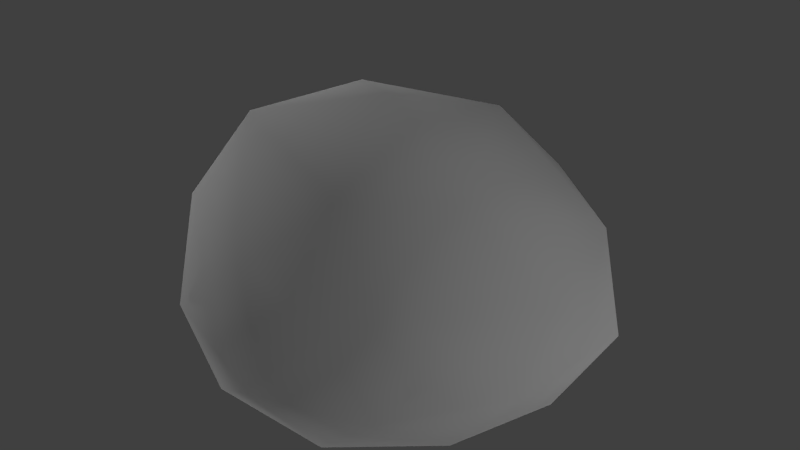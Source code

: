 # Source: rock1.blend  (saved by Blender 2.71.0; exported with 4.5.12 LTS)
import bpy
from mathutils import Matrix  # noqa: F401  (used for matrix-valued properties, if any)

bpy.ops.wm.read_factory_settings(use_empty=True)
scene = bpy.context.scene
scene.name = 'Scene'

# ---- collections
col_collection_1 = bpy.data.collections.new('Collection 1'); scene.collection.children.link(col_collection_1)

# ---- materials (node trees are filled in below, after node groups)
mat_material = bpy.data.materials.new('Material')
mat_material.alpha_threshold = 0.0
mat_material.use_transparent_shadow = False
mat_material.roughness = 0.5
mat_material.specular_intensity = 0.0
mat_material.line_color = (0.0, 0.0, 0.0, 1.0)

# ---- material node trees

# ---- world
world_world = bpy.data.worlds.new('World'); scene.world = world_world
world_world.color = (0.05088, 0.05088, 0.05088)
world_world.use_sun_shadow = False
world_world.sun_shadow_jitter_overblur = 0.0
world_world.cycles.sampling_method = 'MANUAL'
world_world.cycles.sample_map_resolution = 256

# ---- lights
light_point_006 = bpy.data.lights.new('Point.006', 'POINT')
light_point_006.transmission_factor = 0.0
light_point_006.energy = 100.0
light_point_006.shadow_buffer_clip_start = 0.5
light_point_006.shadow_soft_size = 0.1
light_point_006.shadow_maximum_resolution = 0.006
light_point_006.use_absolute_resolution = True
light_point_006.cycles.use_multiple_importance_sampling = False
light_point_005 = bpy.data.lights.new('Point.005', 'POINT')
light_point_005.transmission_factor = 0.0
light_point_005.energy = 100.0
light_point_005.shadow_buffer_clip_start = 0.5
light_point_005.shadow_soft_size = 0.1
light_point_005.shadow_maximum_resolution = 0.006
light_point_005.use_absolute_resolution = True
light_point_005.cycles.use_multiple_importance_sampling = False
light_point_004 = bpy.data.lights.new('Point.004', 'POINT')
light_point_004.transmission_factor = 0.0
light_point_004.energy = 100.0
light_point_004.shadow_buffer_clip_start = 0.5
light_point_004.shadow_soft_size = 0.1
light_point_004.shadow_maximum_resolution = 0.006
light_point_004.use_absolute_resolution = True
light_point_004.cycles.use_multiple_importance_sampling = False
light_point_003 = bpy.data.lights.new('Point.003', 'POINT')
light_point_003.transmission_factor = 0.0
light_point_003.energy = 100.0
light_point_003.shadow_buffer_clip_start = 0.5
light_point_003.shadow_soft_size = 0.1
light_point_003.shadow_maximum_resolution = 0.006
light_point_003.use_absolute_resolution = True
light_point_003.cycles.use_multiple_importance_sampling = False
light_point_002 = bpy.data.lights.new('Point.002', 'POINT')
light_point_002.transmission_factor = 0.0
light_point_002.energy = 100.0
light_point_002.shadow_buffer_clip_start = 0.5
light_point_002.shadow_soft_size = 0.1
light_point_002.shadow_maximum_resolution = 0.006
light_point_002.use_absolute_resolution = True
light_point_002.cycles.use_multiple_importance_sampling = False
light_point_001 = bpy.data.lights.new('Point.001', 'POINT')
light_point_001.transmission_factor = 0.0
light_point_001.energy = 100.0
light_point_001.shadow_buffer_clip_start = 0.5
light_point_001.shadow_soft_size = 0.1
light_point_001.shadow_maximum_resolution = 0.006
light_point_001.use_absolute_resolution = True
light_point_001.cycles.use_multiple_importance_sampling = False

# ---- meshes
me_icosphere_002 = bpy.data.meshes.new('Icosphere.002')
me_icosphere_002.from_pydata([(0.03025, -9.654e-08, -0.2815), (0.728, -0.52, -0.1651), (-0.2536, -0.8331, -0.1696), (-0.8811, -4.255e-08, -0.1305), (-0.2631, 0.8506, -0.1305), (0.7535, 0.5329, -0.1517), (0.2747, -0.7788, 0.271), (-0.7434, -0.4992, 0.476), (-0.7223, 0.5257, 0.479), (0.3019, 0.861, 0.4498), (0.8674, -0.04131, 0.2713), (0.02005, -0.05912, 1.003), (-0.1345, -0.4957, -0.2846), (0.4527, -0.3053, -0.2807), (0.2903, -0.7946, -0.229), (0.862, 0.0006166, -0.1971), (0.4517, 0.3098, -0.2723), (-0.5013, -7.802e-08, -0.27), (-0.6731, -0.5, -0.1662), (-0.138, 0.5, -0.27), (-0.6731, 0.5, -0.1662), (0.2788, 0.8094, -0.1672), (0.8963, -0.3071, 0.01913), (0.9766, 0.3223, 0.03054), (0.03593, -0.9426, -0.0006093), (0.5611, -0.791, 0.00172), (-0.9455, -0.309, 0.1325), (-0.5658, -0.7636, 0.09361), (-0.5822, 0.809, 0.1325), (-0.9455, 0.309, 0.1325), (0.6246, 0.8224, 0.09481), (0.005579, 1.0, 0.1325), (0.5435, -0.5133, 0.3329), (-0.2217, -0.6622, 0.39), (-0.8687, -0.005456, 0.5524), (-0.262, 0.809, 0.5473), (0.7733, 0.5047, 0.406), (0.1395, -0.4977, 0.7005), (0.5602, -0.1641, 0.7243), (-0.527, -0.3199, 0.869), (-0.4426, 0.3041, 0.8556), (0.2129, 0.477, 0.8376)], [], [(0, 13, 12), (1, 13, 15), (0, 12, 17), (0, 17, 19), (0, 19, 16), (1, 15, 22), (2, 14, 24), (3, 18, 26), (4, 20, 28), (5, 21, 30), (1, 22, 25), (2, 24, 27), (3, 26, 29), (4, 28, 31), (5, 30, 23), (6, 32, 37), (7, 33, 39), (8, 34, 40), (9, 35, 41), (10, 36, 38), (12, 14, 2), (12, 13, 14), (13, 1, 14), (15, 16, 5), (15, 13, 16), (13, 0, 16), (17, 18, 3), (17, 12, 18), (12, 2, 18), (19, 20, 4), (19, 17, 20), (17, 3, 20), (16, 21, 5), (16, 19, 21), (19, 4, 21), (22, 23, 10), (22, 15, 23), (15, 5, 23), (24, 25, 6), (24, 14, 25), (14, 1, 25), (26, 27, 7), (26, 18, 27), (18, 2, 27), (28, 29, 8), (28, 20, 29), (20, 3, 29), (30, 31, 9), (30, 21, 31), (21, 4, 31), (25, 32, 6), (25, 22, 32), (22, 10, 32), (27, 33, 7), (27, 24, 33), (24, 6, 33), (29, 34, 8), (29, 26, 34), (26, 7, 34), (31, 35, 9), (31, 28, 35), (28, 8, 35), (23, 36, 10), (23, 30, 36), (30, 9, 36), (37, 38, 11), (37, 32, 38), (32, 10, 38), (39, 37, 11), (39, 33, 37), (33, 6, 37), (40, 39, 11), (40, 34, 39), (34, 7, 39), (41, 40, 11), (41, 35, 40), (35, 8, 40), (38, 41, 11), (38, 36, 41), (36, 9, 41)])
me_icosphere_002.polygons.foreach_set('use_smooth', [True] * 80)
_uv = me_icosphere_002.uv_layers.new(name='UVMap')
_uv.uv.foreach_set('vector', [0.7767, 0.2985, 0.8565, 0.2525, 0.8019, 0.4292, 0.9366, 0.2316, 0.8565, 0.2525, 0.8973, 0.1019, 0.7767, 0.2985, 0.8019, 0.4292, 0.7149, 0.4276, 0.7767, 0.2985, 0.7149, 0.4276, 0.7127, 0.248, 0.7767, 0.2985, 0.7127, 0.248, 0.8014, 0.1403, 0.9366, 0.2316, 0.8973, 0.1019, 0.9801, 0.1616, 0.8453, 0.526, 0.894, 0.3843, 0.9298, 0.4852, 0.847, 0.8276, 0.8182, 0.6671, 0.9245, 0.7332, 0.5315, 0.372, 0.5373, 0.4999, 0.4415, 0.4357, 0.6907, 0.09117, 0.606, 0.2224, 0.5844, 0.0956, 0.9366, 0.2316, 0.9801, 0.1616, 0.9801, 0.3306, 0.7208, 0.694, 0.7155, 0.7834, 0.639, 0.6221, 0.847, 0.8276, 0.9245, 0.7332, 0.9176, 0.9052, 0.5315, 0.372, 0.4415, 0.4357, 0.4839, 0.2643, 0.6907, 0.09117, 0.5844, 0.0956, 0.7011, 0.01245, 0.6471, 0.8692, 0.6103, 0.9535, 0.5093, 0.8606, 0.5112, 0.5986, 0.5796, 0.738, 0.4137, 0.6853, 0.1139, 0.7888, 0.1026, 0.6188, 0.2439, 0.7212, 0.2396, 0.007917, 0.3701, 0.02267, 0.3178, 0.1481, 0.06205, 0.2745, 0.1244, 0.1182, 0.2052, 0.3377, 0.8019, 0.4292, 0.894, 0.3843, 0.8453, 0.526, 0.8019, 0.4292, 0.8565, 0.2525, 0.894, 0.3843, 0.8565, 0.2525, 0.9366, 0.2316, 0.894, 0.3843, 0.7798, 0.07608, 0.7117, 0.1947, 0.6907, 0.09117, 0.8973, 0.1019, 0.8565, 0.2525, 0.8014, 0.1403, 0.8565, 0.2525, 0.7767, 0.2985, 0.8014, 0.1403, 0.7657, 0.7929, 0.8182, 0.6671, 0.847, 0.8276, 0.7657, 0.7929, 0.723, 0.6144, 0.8182, 0.6671, 0.723, 0.6144, 0.7701, 0.5271, 0.8182, 0.6671, 0.6209, 0.3585, 0.5373, 0.4999, 0.5315, 0.372, 0.6209, 0.3585, 0.6426, 0.4724, 0.5373, 0.4999, 0.7657, 0.7929, 0.847, 0.8276, 0.8072, 0.9453, 0.7117, 0.1947, 0.606, 0.2224, 0.6907, 0.09117, 0.7117, 0.1947, 0.6209, 0.3585, 0.606, 0.2224, 0.6209, 0.3585, 0.5315, 0.372, 0.606, 0.2224, 0.0, 0.3379, 0.006735, 0.1506, 0.06205, 0.2745, 0.9801, 0.1616, 0.8973, 0.1019, 0.9343, 0.02728, 0.7798, 0.07608, 0.6907, 0.09117, 0.7011, 0.01245, 0.7155, 0.7834, 0.7208, 0.9345, 0.6471, 0.8692, 0.9298, 0.4852, 0.894, 0.3843, 0.9801, 0.3306, 0.894, 0.3843, 0.9366, 0.2316, 0.9801, 0.3306, 0.9245, 0.7332, 0.8736, 0.5661, 0.9886, 0.6369, 0.9245, 0.7332, 0.8182, 0.6671, 0.8736, 0.5661, 0.8182, 0.6671, 0.7701, 0.5271, 0.8736, 0.5661, 0.07463, 0.8932, 0.004961, 0.7253, 0.1139, 0.7888, 0.4415, 0.4357, 0.5373, 0.4999, 0.4632, 0.5496, 0.8072, 0.9453, 0.847, 0.8276, 0.9176, 0.9052, 0.5844, 0.0956, 0.4839, 0.2643, 0.4632, 0.1488, 0.5844, 0.0956, 0.606, 0.2224, 0.4839, 0.2643, 0.606, 0.2224, 0.5315, 0.372, 0.4839, 0.2643, 0.7208, 0.9345, 0.6103, 0.9535, 0.6471, 0.8692, 0.04842, 0.4777, 0.0, 0.3379, 0.1234, 0.4162, 0.0, 0.3379, 0.06205, 0.2745, 0.1234, 0.4162, 0.639, 0.6221, 0.5796, 0.738, 0.5112, 0.5986, 0.639, 0.6221, 0.7155, 0.7834, 0.5796, 0.738, 0.7155, 0.7834, 0.6471, 0.8692, 0.5796, 0.738, 0.004961, 0.7253, 0.1026, 0.6188, 0.1139, 0.7888, 0.004961, 0.7253, 0.0104, 0.5382, 0.1026, 0.6188, 0.0104, 0.5382, 0.1181, 0.4777, 0.1026, 0.6188, 0.4839, 0.2643, 0.3842, 0.3002, 0.4632, 0.1488, 0.4839, 0.2643, 0.4415, 0.4357, 0.3842, 0.3002, 0.07463, 0.8932, 0.1139, 0.7888, 0.2181, 0.8932, 0.006735, 0.1506, 0.1244, 0.1182, 0.06205, 0.2745, 0.006735, 0.1506, 0.1064, 0.0, 0.1244, 0.1182, 0.1064, 0.0, 0.2396, 0.007917, 0.1244, 0.1182, 0.5093, 0.8606, 0.4787, 0.9868, 0.3768, 0.8521, 0.5093, 0.8606, 0.6103, 0.9535, 0.4787, 0.9868, 0.1234, 0.4162, 0.06205, 0.2745, 0.2052, 0.3377, 0.4137, 0.6853, 0.5093, 0.8606, 0.3768, 0.8521, 0.4137, 0.6853, 0.5796, 0.738, 0.5093, 0.8606, 0.5796, 0.738, 0.6471, 0.8692, 0.5093, 0.8606, 0.2439, 0.7212, 0.2347, 0.528, 0.3692, 0.6273, 0.2439, 0.7212, 0.1026, 0.6188, 0.2347, 0.528, 0.1026, 0.6188, 0.1181, 0.4777, 0.2347, 0.528, 0.3726, 0.8042, 0.2439, 0.7212, 0.3692, 0.6273, 0.3726, 0.8042, 0.2181, 0.8932, 0.2439, 0.7212, 0.2181, 0.8932, 0.1139, 0.7888, 0.2439, 0.7212, 0.2052, 0.3377, 0.3178, 0.1481, 0.3701, 0.3177, 0.2052, 0.3377, 0.1244, 0.1182, 0.3178, 0.1481, 0.1244, 0.1182, 0.2396, 0.007917, 0.3178, 0.1481])
me_icosphere_002.materials.append(mat_material)
me_icosphere_002.use_remesh_preserve_volume = False
me_icosphere_002.use_remesh_preserve_attributes = False
me_icosphere_002.use_mirror_vertex_groups = False
me_icosphere_002.update()

# ---- objects
ob_icosphere = bpy.data.objects.new('Icosphere', me_icosphere_002)
ob_point_005 = bpy.data.objects.new('Point.005', light_point_006)
ob_point_004 = bpy.data.objects.new('Point.004', light_point_005)
ob_point_003 = bpy.data.objects.new('Point.003', light_point_004)
ob_point_002 = bpy.data.objects.new('Point.002', light_point_003)
ob_point_001 = bpy.data.objects.new('Point.001', light_point_002)
ob_point = bpy.data.objects.new('Point', light_point_001)

# ---- transforms, parenting, visibility, modifiers, constraints
ob_icosphere.location = (0.0, 0.0, 0.0)
ob_icosphere.lineart.crease_threshold = 0.0
ob_point_005.location = (-2.619, -5.378, -3.267)
ob_point_005.lineart.crease_threshold = 0.0
ob_point_004.location = (1.285, 4.733, -3.267)
ob_point_004.lineart.crease_threshold = 0.0
ob_point_003.location = (-4.148, 7.142e-07, -3.267)
ob_point_003.lineart.crease_threshold = 0.0
ob_point_002.location = (4.216, -1.946e-07, 3.497)
ob_point_002.lineart.crease_threshold = 0.0
ob_point_001.location = (4.744, 6.504e-07, -2.792)
ob_point_001.lineart.crease_threshold = 0.0
ob_point.location = (-3.66, -1.25e-08, 2.142)
ob_point.lineart.crease_threshold = 0.0

# ---- collection membership
col_collection_1.objects.link(ob_icosphere)
col_collection_1.objects.link(ob_point_005)
col_collection_1.objects.link(ob_point_004)
col_collection_1.objects.link(ob_point_003)
col_collection_1.objects.link(ob_point_002)
col_collection_1.objects.link(ob_point_001)
col_collection_1.objects.link(ob_point)

# ---- scene / render settings (as saved in the file)
scene.frame_start = 1; scene.frame_end = 250; scene.frame_set(1)
scene.render.engine = 'BLENDER_EEVEE_NEXT'
scene.render.resolution_percentage = 50
scene.render.dither_intensity = 0.0
scene.cycles.use_denoising = False
scene.cycles.samples = 10
scene.cycles.sampling_pattern = 'TABULATED_SOBOL'
scene.cycles.light_sampling_threshold = 0.0
scene.cycles.use_adaptive_sampling = False
scene.cycles.use_light_tree = False
scene.cycles.blur_glossy = 0.0
scene.cycles.volume_bounces = 1
scene.cycles.pixel_filter_type = 'GAUSSIAN'
scene.cycles.sample_clamp_indirect = 0.0
scene.view_settings.view_transform = 'Standard'
bpy.context.view_layer.update()

# ---- added for rendering (the .blend has no active camera): camera
cam_auto = bpy.data.cameras.new('AutoCamera')
cam_auto.lens = 50.0
cam_auto.sensor_width = 36.0
cam_auto.clip_end = 1000.0
ob_auto_camera = bpy.data.objects.new('AutoCamera', cam_auto)
scene.collection.objects.link(ob_auto_camera)
ob_auto_camera.location = (2.81051, -3.32521, 2.59503)
ob_auto_camera.rotation_euler = (1.09748, -7.21219e-08, 0.694738)
scene.camera = ob_auto_camera
bpy.context.view_layer.update()
